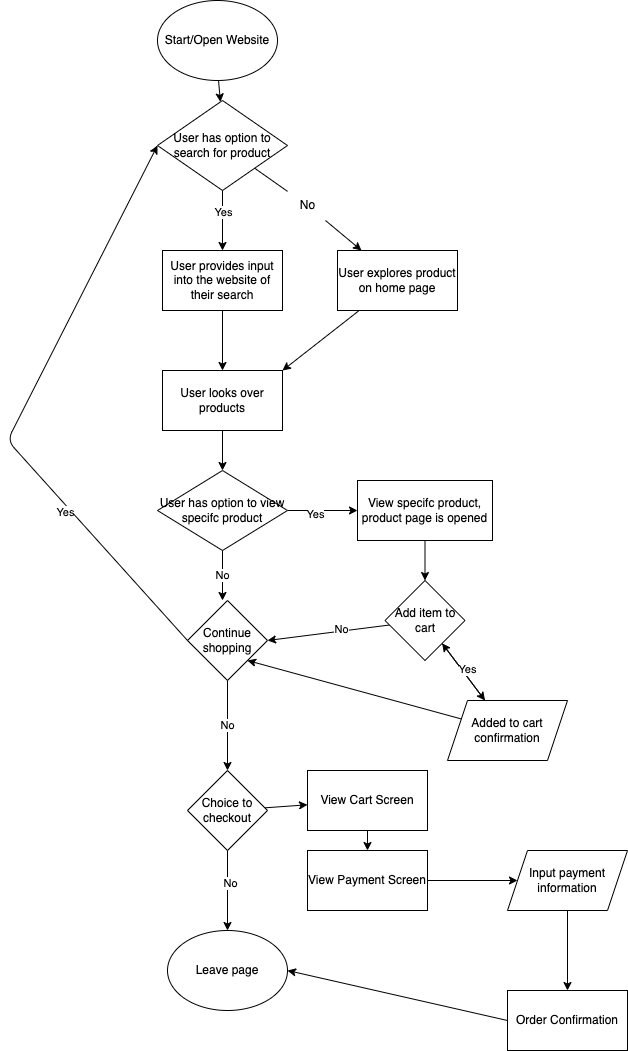

The diagram above was exported from draw.io. Its source (the exported page's mxGraphModel, read from the mxfile embedded in the PNG):
<mxGraphModel dx="705" dy="872" grid="1" gridSize="10" guides="0" tooltips="1" connect="1" arrows="1" fold="1" page="1" pageScale="1" pageWidth="850" pageHeight="1100" math="0" shadow="0">
  <root>
    <mxCell id="0" />
    <mxCell id="1" parent="0" />
    <mxCell id="6" value="" style="edgeStyle=none;html=1;" edge="1" parent="1" source="2" target="3">
      <mxGeometry relative="1" as="geometry" />
    </mxCell>
    <mxCell id="2" value="Start/Open Website" style="ellipse;whiteSpace=wrap;html=1;" vertex="1" parent="1">
      <mxGeometry x="360" y="20" width="120" height="80" as="geometry" />
    </mxCell>
    <mxCell id="5" value="" style="edgeStyle=none;html=1;startArrow=none;" edge="1" parent="1" source="7" target="4">
      <mxGeometry relative="1" as="geometry" />
    </mxCell>
    <mxCell id="9" value="" style="edgeStyle=none;html=1;" edge="1" parent="1" source="3" target="8">
      <mxGeometry relative="1" as="geometry" />
    </mxCell>
    <mxCell id="10" value="Yes" style="edgeLabel;html=1;align=center;verticalAlign=middle;resizable=0;points=[];" vertex="1" connectable="0" parent="9">
      <mxGeometry x="-0.3579" relative="1" as="geometry">
        <mxPoint y="1" as="offset" />
      </mxGeometry>
    </mxCell>
    <mxCell id="3" value="User has option to search for product" style="rhombus;whiteSpace=wrap;html=1;" vertex="1" parent="1">
      <mxGeometry x="360" y="120" width="130" height="90" as="geometry" />
    </mxCell>
    <mxCell id="14" value="" style="edgeStyle=none;html=1;entryX=1;entryY=0;entryDx=0;entryDy=0;" edge="1" parent="1" source="4" target="11">
      <mxGeometry relative="1" as="geometry">
        <mxPoint x="490" y="470" as="targetPoint" />
      </mxGeometry>
    </mxCell>
    <mxCell id="4" value="User explores product on home page" style="whiteSpace=wrap;html=1;" vertex="1" parent="1">
      <mxGeometry x="540" y="270" width="120" height="60" as="geometry" />
    </mxCell>
    <mxCell id="12" value="" style="edgeStyle=none;html=1;" edge="1" parent="1" source="8" target="11">
      <mxGeometry relative="1" as="geometry" />
    </mxCell>
    <mxCell id="8" value="User provides input into the website of their search" style="whiteSpace=wrap;html=1;" vertex="1" parent="1">
      <mxGeometry x="365" y="270" width="120" height="60" as="geometry" />
    </mxCell>
    <mxCell id="18" value="" style="edgeStyle=none;html=1;" edge="1" parent="1" source="11" target="17">
      <mxGeometry relative="1" as="geometry" />
    </mxCell>
    <mxCell id="11" value="User looks over products" style="whiteSpace=wrap;html=1;" vertex="1" parent="1">
      <mxGeometry x="365" y="390" width="120" height="60" as="geometry" />
    </mxCell>
    <mxCell id="15" value="" style="edgeStyle=none;html=1;endArrow=none;" edge="1" parent="1" source="3" target="7">
      <mxGeometry relative="1" as="geometry">
        <mxPoint x="455.7432432432432" y="188.71621621621625" as="sourcePoint" />
        <mxPoint x="561.1111111111111" y="270" as="targetPoint" />
      </mxGeometry>
    </mxCell>
    <mxCell id="7" value="No" style="text;html=1;align=center;verticalAlign=middle;resizable=0;points=[];autosize=1;strokeColor=none;fillColor=none;" vertex="1" parent="1">
      <mxGeometry x="490" y="210" width="40" height="30" as="geometry" />
    </mxCell>
    <mxCell id="20" value="No" style="edgeStyle=none;html=1;" edge="1" parent="1" source="17">
      <mxGeometry x="-0.0154" relative="1" as="geometry">
        <mxPoint x="425" y="620" as="targetPoint" />
        <mxPoint as="offset" />
      </mxGeometry>
    </mxCell>
    <mxCell id="22" value="" style="edgeStyle=none;html=1;" edge="1" parent="1" source="17">
      <mxGeometry relative="1" as="geometry">
        <mxPoint x="560" y="530" as="targetPoint" />
      </mxGeometry>
    </mxCell>
    <mxCell id="44" value="Yes" style="edgeLabel;html=1;align=center;verticalAlign=middle;resizable=0;points=[];" vertex="1" connectable="0" parent="22">
      <mxGeometry x="-0.1978" y="-3" relative="1" as="geometry">
        <mxPoint as="offset" />
      </mxGeometry>
    </mxCell>
    <mxCell id="17" value="User has option to view specifc product" style="rhombus;whiteSpace=wrap;html=1;" vertex="1" parent="1">
      <mxGeometry x="360" y="490" width="130" height="80" as="geometry" />
    </mxCell>
    <mxCell id="31" value="" style="edgeStyle=none;html=1;" edge="1" parent="1" target="30">
      <mxGeometry relative="1" as="geometry">
        <mxPoint x="627.5" y="560" as="sourcePoint" />
      </mxGeometry>
    </mxCell>
    <mxCell id="21" value="View specifc product, product page is opened" style="whiteSpace=wrap;html=1;" vertex="1" parent="1">
      <mxGeometry x="560" y="500" width="135" height="60" as="geometry" />
    </mxCell>
    <mxCell id="32" value="" style="edgeStyle=none;html=1;entryX=1;entryY=0.5;entryDx=0;entryDy=0;" edge="1" parent="1" source="30" target="39">
      <mxGeometry relative="1" as="geometry">
        <mxPoint x="485" y="647.037037037037" as="targetPoint" />
      </mxGeometry>
    </mxCell>
    <mxCell id="33" value="No" style="edgeLabel;html=1;align=center;verticalAlign=middle;resizable=0;points=[];" vertex="1" connectable="0" parent="32">
      <mxGeometry x="-0.1912" y="-3" relative="1" as="geometry">
        <mxPoint as="offset" />
      </mxGeometry>
    </mxCell>
    <mxCell id="35" value="" style="edgeStyle=none;html=1;" edge="1" parent="1" source="30" target="34">
      <mxGeometry relative="1" as="geometry" />
    </mxCell>
    <mxCell id="30" value="Add item to cart" style="rhombus;whiteSpace=wrap;html=1;" vertex="1" parent="1">
      <mxGeometry x="587.5" y="600" width="80" height="80" as="geometry" />
    </mxCell>
    <mxCell id="36" value="" style="edgeStyle=none;html=1;" edge="1" parent="1" source="34" target="30">
      <mxGeometry relative="1" as="geometry" />
    </mxCell>
    <mxCell id="37" value="Yes" style="edgeLabel;html=1;align=center;verticalAlign=middle;resizable=0;points=[];" vertex="1" connectable="0" parent="36">
      <mxGeometry x="0.05" y="-3" relative="1" as="geometry">
        <mxPoint x="1" as="offset" />
      </mxGeometry>
    </mxCell>
    <mxCell id="34" value="Added to cart confirmation" style="shape=parallelogram;perimeter=parallelogramPerimeter;whiteSpace=wrap;html=1;fixedSize=1;" vertex="1" parent="1">
      <mxGeometry x="650" y="720" width="120" height="60" as="geometry" />
    </mxCell>
    <mxCell id="38" value="" style="endArrow=classic;html=1;entryX=1;entryY=1;entryDx=0;entryDy=0;exitX=0;exitY=0.25;exitDx=0;exitDy=0;" edge="1" parent="1" source="34" target="39">
      <mxGeometry width="50" height="50" relative="1" as="geometry">
        <mxPoint x="520" y="640" as="sourcePoint" />
        <mxPoint x="485" y="680" as="targetPoint" />
      </mxGeometry>
    </mxCell>
    <mxCell id="43" value="No" style="edgeStyle=none;html=1;" edge="1" parent="1" source="39">
      <mxGeometry relative="1" as="geometry">
        <mxPoint x="430" y="789.9999999999998" as="targetPoint" />
      </mxGeometry>
    </mxCell>
    <mxCell id="39" value="Continue shopping" style="rhombus;whiteSpace=wrap;html=1;" vertex="1" parent="1">
      <mxGeometry x="390" y="620" width="80" height="80" as="geometry" />
    </mxCell>
    <mxCell id="40" value="" style="endArrow=classic;html=1;entryX=0;entryY=0.5;entryDx=0;entryDy=0;exitX=0;exitY=0.5;exitDx=0;exitDy=0;" edge="1" parent="1" source="39" target="3">
      <mxGeometry width="50" height="50" relative="1" as="geometry">
        <mxPoint x="500" y="430" as="sourcePoint" />
        <mxPoint x="550" y="380" as="targetPoint" />
        <Array as="points">
          <mxPoint x="210" y="460" />
        </Array>
      </mxGeometry>
    </mxCell>
    <mxCell id="41" value="Yes" style="edgeLabel;html=1;align=center;verticalAlign=middle;resizable=0;points=[];" vertex="1" connectable="0" parent="40">
      <mxGeometry x="-0.4113" y="6" relative="1" as="geometry">
        <mxPoint y="-1" as="offset" />
      </mxGeometry>
    </mxCell>
    <mxCell id="48" value="" style="edgeStyle=none;html=1;" edge="1" parent="1" source="45">
      <mxGeometry relative="1" as="geometry">
        <mxPoint x="430" y="949.9999999999998" as="targetPoint" />
      </mxGeometry>
    </mxCell>
    <mxCell id="51" value="No" style="edgeLabel;html=1;align=center;verticalAlign=middle;resizable=0;points=[];" vertex="1" connectable="0" parent="48">
      <mxGeometry x="-0.2038" y="2" relative="1" as="geometry">
        <mxPoint as="offset" />
      </mxGeometry>
    </mxCell>
    <mxCell id="53" value="" style="edgeStyle=none;html=1;" edge="1" parent="1" source="45" target="52">
      <mxGeometry relative="1" as="geometry" />
    </mxCell>
    <mxCell id="45" value="Choice to checkout" style="rhombus;whiteSpace=wrap;html=1;" vertex="1" parent="1">
      <mxGeometry x="390" y="790" width="80" height="80" as="geometry" />
    </mxCell>
    <mxCell id="50" value="Leave page" style="ellipse;whiteSpace=wrap;html=1;" vertex="1" parent="1">
      <mxGeometry x="370" y="950" width="120" height="80" as="geometry" />
    </mxCell>
    <mxCell id="55" value="" style="edgeStyle=none;html=1;" edge="1" parent="1" source="52" target="54">
      <mxGeometry relative="1" as="geometry" />
    </mxCell>
    <mxCell id="52" value="View Cart Screen" style="whiteSpace=wrap;html=1;" vertex="1" parent="1">
      <mxGeometry x="510" y="790" width="120" height="60" as="geometry" />
    </mxCell>
    <mxCell id="57" value="" style="edgeStyle=none;html=1;" edge="1" parent="1" source="54" target="56">
      <mxGeometry relative="1" as="geometry" />
    </mxCell>
    <mxCell id="54" value="View Payment Screen" style="whiteSpace=wrap;html=1;" vertex="1" parent="1">
      <mxGeometry x="510" y="870" width="120" height="60" as="geometry" />
    </mxCell>
    <mxCell id="60" value="" style="edgeStyle=none;html=1;" edge="1" parent="1" source="56" target="59">
      <mxGeometry relative="1" as="geometry" />
    </mxCell>
    <mxCell id="56" value="Input payment information" style="shape=parallelogram;perimeter=parallelogramPerimeter;whiteSpace=wrap;html=1;fixedSize=1;" vertex="1" parent="1">
      <mxGeometry x="710" y="870" width="120" height="60" as="geometry" />
    </mxCell>
    <mxCell id="59" value="Order Confirmation" style="whiteSpace=wrap;html=1;" vertex="1" parent="1">
      <mxGeometry x="710" y="1010" width="120" height="60" as="geometry" />
    </mxCell>
    <mxCell id="61" value="" style="endArrow=classic;html=1;exitX=0;exitY=0.5;exitDx=0;exitDy=0;entryX=1;entryY=0.5;entryDx=0;entryDy=0;" edge="1" parent="1" source="59" target="50">
      <mxGeometry width="50" height="50" relative="1" as="geometry">
        <mxPoint x="620" y="710" as="sourcePoint" />
        <mxPoint x="580" y="1010" as="targetPoint" />
      </mxGeometry>
    </mxCell>
  </root>
</mxGraphModel>